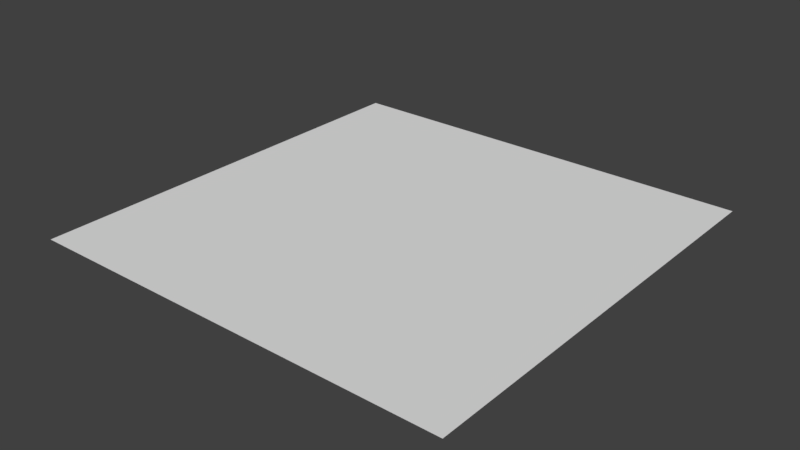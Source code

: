 # Source: Grass.blend  (saved by Blender 2.79.0; exported with 4.5.12 LTS)
import bpy
from mathutils import Matrix  # noqa: F401  (used for matrix-valued properties, if any)

bpy.ops.wm.read_factory_settings(use_empty=True)
scene = bpy.context.scene
scene.name = 'Scene'

# ---- collections
col_collection_1 = bpy.data.collections.new('Collection 1'); scene.collection.children.link(col_collection_1)

# ---- materials (node trees are filled in below, after node groups)
mat_grasscropped = bpy.data.materials.new('GrassCropped')
mat_grasscropped.alpha_threshold = 0.0
mat_grasscropped.use_transparent_shadow = False
mat_grasscropped.roughness = 0.5

# ---- material node trees

# ---- world
world_world = bpy.data.worlds.new('World'); scene.world = world_world
world_world.color = (0.05088, 0.05088, 0.05088)
world_world.use_sun_shadow = False
world_world.sun_shadow_jitter_overblur = 0.0
world_world.cycles.sampling_method = 'MANUAL'

# ---- meshes
me_plane = bpy.data.meshes.new('Plane')
me_plane.from_pydata([(-500.0, -500.0, 0.0), (500.0, -500.0, 0.0), (-500.0, 500.0, 0.0), (500.0, 500.0, 0.0)], [], [(0, 1, 3, 2)])
_uv = me_plane.uv_layers.new(name='UVMap')
_uv.uv.foreach_set('vector', [-124.3, -124.3, 125.3, -124.3, 125.3, 125.3, -124.3, 125.3])
me_plane.materials.append(mat_grasscropped)
me_plane.use_remesh_preserve_volume = False
me_plane.use_remesh_preserve_attributes = False
me_plane.use_mirror_vertex_groups = False
me_plane.update()

# ---- objects
ob_plane = bpy.data.objects.new('Plane', me_plane)

# ---- transforms, parenting, visibility, modifiers, constraints
ob_plane.location = (0.0, 0.0, 0.0)
ob_plane.lineart.crease_threshold = 0.0

# ---- collection membership
col_collection_1.objects.link(ob_plane)

# ---- scene / render settings (as saved in the file)
scene.frame_start = 1; scene.frame_end = 250; scene.frame_set(1)
scene.render.engine = 'BLENDER_EEVEE_NEXT'
scene.render.resolution_percentage = 50
scene.render.dither_intensity = 0.0
scene.cycles.use_denoising = False
scene.cycles.samples = 128
scene.cycles.sampling_pattern = 'TABULATED_SOBOL'
scene.cycles.use_adaptive_sampling = False
scene.cycles.use_light_tree = False
scene.cycles.blur_glossy = 0.0
scene.cycles.sample_clamp_indirect = 0.0
scene.view_settings.view_transform = 'Standard'
bpy.context.view_layer.update()

# ---- added for rendering (the .blend has no active camera and no usable light): camera, sun
cam_auto = bpy.data.cameras.new('AutoCamera')
cam_auto.lens = 50.0
cam_auto.sensor_width = 36.0
cam_auto.clip_end = 22963.5
ob_auto_camera = bpy.data.objects.new('AutoCamera', cam_auto)
scene.collection.objects.link(ob_auto_camera)
ob_auto_camera.location = (1308.47, -1570.16, 1046.77)
ob_auto_camera.rotation_euler = (1.09748, -7.21219e-08, 0.694738)
scene.camera = ob_auto_camera
light_auto_sun = bpy.data.lights.new('AutoSun', 'SUN')
light_auto_sun.energy = 3.0
light_auto_sun.angle = 0.0523599
ob_auto_sun = bpy.data.objects.new('AutoSun', light_auto_sun)
scene.collection.objects.link(ob_auto_sun)
ob_auto_sun.rotation_euler = (0.872665, 0.174533, 0.523599)
bpy.context.view_layer.update()
